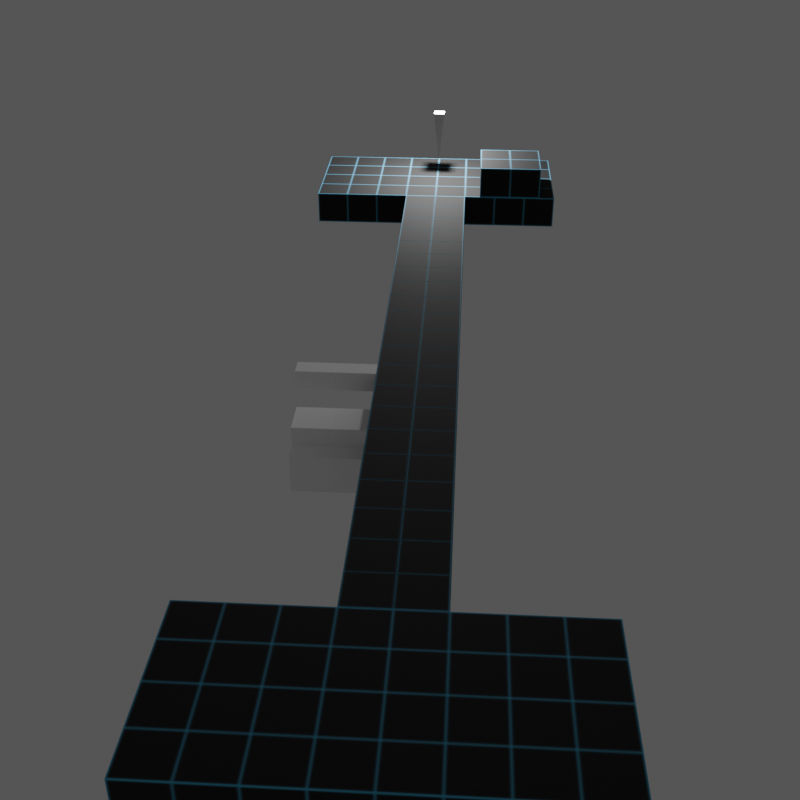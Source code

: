 # Source: sneaking_no_weapon_9.blend  (saved by Blender 4.1.24; exported with 4.5.12 LTS)
import bpy
from mathutils import Matrix  # noqa: F401  (used for matrix-valued properties, if any)

bpy.ops.wm.read_factory_settings(use_empty=True)
scene = bpy.context.scene
scene.name = 'Scene'

# ---- collections
col_collection = bpy.data.collections.new('Collection'); scene.collection.children.link(col_collection)
col_target = bpy.data.collections.new('target'); scene.collection.children.link(col_target)
col_stairs = bpy.data.collections.new('stairs'); scene.collection.children.link(col_stairs)

# ---- materials (node trees are filled in below, after node groups)
mat_floor = bpy.data.materials.new('floor')
mat_floor.diffuse_color = (0.5882, 0.5882, 0.5882, 1.0)
mat_floor.roughness = 0.8586
mat_floor.specular_intensity = 1.0
mat_floor.metallic = 1.0
mat_clay = bpy.data.materials.new('clay')
mat_clay.alpha_threshold = 0.0
mat_clay.use_transparent_shadow = False
mat_clay.roughness = 0.5
mat_clay.line_color = (0.0, 0.0, 0.0, 1.0)

# ---- material node trees
mat_floor.use_nodes = True; mat_floor.node_tree.nodes.clear()
_N = mat_floor.node_tree.nodes; _L = mat_floor.node_tree.links
n0 = _N.new('ShaderNodeMix'); n0.name = 'Mix'; n0.location = (-575, 379)
n0.data_type = 'RGBA'
n0.clamp_factor = False
n0.inputs[6].default_value = (0.0, 0.0, 0.0, 1.0)
n0.inputs[7].default_value = (0.08438, 0.402, 0.624, 1.0)
n1 = _N.new('ShaderNodeBsdfPrincipled'); n1.name = 'Principled BSDF'; n1.location = (-280, 439)
n1.distribution = 'GGX'
n1.subsurface_method = 'RANDOM_WALK_SKIN'
n1.inputs[2].default_value = 0.8586
n1.inputs[3].default_value = 1.45
n1.inputs[13].default_value = 1.0
n1.inputs[27].default_value = (0.0, 0.0, 0.0, 1.0)
n1.inputs[28].default_value = 1.0
n2 = _N.new('ShaderNodeValToRGB'); n2.name = 'ColorRamp'; n2.location = (-857, 398)
while len(n2.color_ramp.elements) > 1: n2.color_ramp.elements.remove(n2.color_ramp.elements[-1])
n2.color_ramp.elements[0].position = 0.8318; n2.color_ramp.elements[0].color = (1.0, 1.0, 1.0, 1.0)
_e = n2.color_ramp.elements.new(1.0); _e.color = (0.0, 0.0, 0.0, 1.0)
n3 = _N.new('ShaderNodeBevel'); n3.name = 'Bevel'; n3.location = (-1320, 508)
n3.samples = 100
n3.inputs[0].default_value = 0.1
n4 = _N.new('ShaderNodeVectorMath'); n4.name = 'Vector Math'; n4.location = (-1070, 396)
n4.operation = 'DOT_PRODUCT'
n5 = _N.new('ShaderNodeOutputMaterial'); n5.name = 'Material Output'; n5.location = (10, 439)
n6 = _N.new('ShaderNodeNewGeometry'); n6.name = 'Geometry'; n6.location = (-1331, 343)
n7 = _N.new('ShaderNodeEmission'); n7.name = 'Emission'; n7.location = (-447, 81)
_L.new(n1.outputs[0], n5.inputs[0])
_L.new(n3.outputs[0], n4.inputs[0])
_L.new(n6.outputs[1], n4.inputs[1])
_L.new(n4.outputs[1], n2.inputs[0])
_L.new(n2.outputs[0], n0.inputs[0])
_L.new(n0.outputs[2], n1.inputs[0])
n5.is_active_output = True
mat_clay.use_nodes = True; mat_clay.node_tree.nodes.clear()
_N = mat_clay.node_tree.nodes; _L = mat_clay.node_tree.links
n0 = _N.new('ShaderNodeOutputMaterial'); n0.name = 'Material Output'; n0.location = (300, 300)
n1 = _N.new('ShaderNodeBsdfPrincipled'); n1.name = 'Principled BSDF'; n1.location = (10, 300)
n1.inputs[0].default_value = (1.0, 1.0, 1.0, 1.0)
n1.inputs[2].default_value = 1.0
n1.inputs[3].default_value = 1.45
_L.new(n1.outputs[0], n0.inputs[0])
n0.is_active_output = True

# ---- world
world_world = bpy.data.worlds.new('World'); scene.world = world_world
world_world.use_nodes = True; world_world.node_tree.nodes.clear()
_N = world_world.node_tree.nodes; _L = world_world.node_tree.links
n0 = _N.new('ShaderNodeOutputWorld'); n0.name = 'World Output'; n0.location = (300, 300)
n1 = _N.new('ShaderNodeBackground'); n1.name = 'Background'; n1.location = (10, 300)
n1.inputs[0].default_value = (0.09578, 0.09578, 0.09578, 1.0)
_L.new(n1.outputs[0], n0.inputs[0])
n0.is_active_output = True
world_world.color = (0.05088, 0.05088, 0.05088)
world_world.use_sun_shadow = False
world_world.sun_shadow_jitter_overblur = 0.0

# ---- cameras
cam_camera = bpy.data.cameras.new('Camera')
cam_camera.clip_end = 100.0
cam_camera.ortho_scale = 7.314

# ---- lights
light_light = bpy.data.lights.new('Light', 'POINT')
light_light.transmission_factor = 0.0
light_light.energy = 2500.0
light_light.shadow_soft_size = 0.1
light_light.shadow_maximum_resolution = 0.006
light_light.use_absolute_resolution = True

# ---- meshes
me_cube_048 = bpy.data.meshes.new('Cube.048')
me_cube_048.from_pydata([(0.5, 0.5, 0.5), (0.5, 0.5, -0.5), (0.5, -0.5, 0.5), (0.5, -0.5, -0.5), (-0.5, 0.5, 0.5), (-0.5, 0.5, -0.5), (-0.5, -0.5, 0.5), (-0.5, -0.5, -0.5)], [], [(0, 4, 6, 2), (3, 2, 6, 7), (7, 6, 4, 5), (5, 1, 3, 7), (1, 0, 2, 3), (5, 4, 0, 1)])
_uv = me_cube_048.uv_layers.new(name='UVMap')
_uv.uv.foreach_set('vector', [0.625, 0.5, 0.875, 0.5, 0.875, 0.75, 0.625, 0.75, 0.375, 0.75, 0.625, 0.75, 0.625, 1.0, 0.375, 1.0, 0.375, 0.0, 0.625, 0.0, 0.625, 0.25, 0.375, 0.25, 0.125, 0.5, 0.375, 0.5, 0.375, 0.75, 0.125, 0.75, 0.375, 0.5, 0.625, 0.5, 0.625, 0.75, 0.375, 0.75, 0.375, 0.25, 0.625, 0.25, 0.625, 0.5, 0.375, 0.5])
me_cube_048.materials.append(mat_floor)
me_cube_048.use_mirror_vertex_groups = False
me_cube_048.update()
me_cube_007 = bpy.data.meshes.new('Cube.007')
me_cube_007.from_pydata([(0.5, 0.5, 0.5), (0.5, 0.5, -0.5), (0.5, -0.5, 0.5), (0.5, -0.5, -0.5), (-0.5, 0.5, 0.5), (-0.5, 0.5, -0.5), (-0.5, -0.5, 0.5), (-0.5, -0.5, -0.5)], [], [(0, 4, 6, 2), (3, 2, 6, 7), (7, 6, 4, 5), (5, 1, 3, 7), (1, 0, 2, 3), (5, 4, 0, 1)])
_uv = me_cube_007.uv_layers.new(name='UVMap')
_uv.uv.foreach_set('vector', [0.625, 0.5, 0.875, 0.5, 0.875, 0.75, 0.625, 0.75, 0.375, 0.75, 0.625, 0.75, 0.625, 1.0, 0.375, 1.0, 0.375, 0.0, 0.625, 0.0, 0.625, 0.25, 0.375, 0.25, 0.125, 0.5, 0.375, 0.5, 0.375, 0.75, 0.125, 0.75, 0.375, 0.5, 0.625, 0.5, 0.625, 0.75, 0.375, 0.75, 0.375, 0.25, 0.625, 0.25, 0.625, 0.5, 0.375, 0.5])
me_cube_007.materials.append(mat_floor)
me_cube_007.use_mirror_vertex_groups = False
me_cube_007.update()
me_cube_009 = bpy.data.meshes.new('Cube.009')
me_cube_009.from_pydata([(0.5, 0.5, 0.5), (0.5, 0.5, -0.5), (0.5, -0.5, 0.5), (0.5, -0.5, -0.5), (-0.5, 0.5, 0.5), (-0.5, 0.5, -0.5), (-0.5, -0.5, 0.5), (-0.5, -0.5, -0.5)], [], [(0, 4, 6, 2), (3, 2, 6, 7), (7, 6, 4, 5), (5, 1, 3, 7), (1, 0, 2, 3), (5, 4, 0, 1)])
_uv = me_cube_009.uv_layers.new(name='UVMap')
_uv.uv.foreach_set('vector', [0.625, 0.5, 0.875, 0.5, 0.875, 0.75, 0.625, 0.75, 0.375, 0.75, 0.625, 0.75, 0.625, 1.0, 0.375, 1.0, 0.375, 0.0, 0.625, 0.0, 0.625, 0.25, 0.375, 0.25, 0.125, 0.5, 0.375, 0.5, 0.375, 0.75, 0.125, 0.75, 0.375, 0.5, 0.625, 0.5, 0.625, 0.75, 0.375, 0.75, 0.375, 0.25, 0.625, 0.25, 0.625, 0.5, 0.375, 0.5])
me_cube_009.materials.append(mat_floor)
me_cube_009.use_mirror_vertex_groups = False
me_cube_009.update()
me_cube_010 = bpy.data.meshes.new('Cube.010')
me_cube_010.from_pydata([(0.5, 0.5, 0.5), (0.5, 0.5, -0.5), (0.5, -0.5, 0.5), (0.5, -0.5, -0.5), (-0.5, 0.5, 0.5), (-0.5, 0.5, -0.5), (-0.5, -0.5, 0.5), (-0.5, -0.5, -0.5)], [], [(0, 4, 6, 2), (3, 2, 6, 7), (7, 6, 4, 5), (5, 1, 3, 7), (1, 0, 2, 3), (5, 4, 0, 1)])
_uv = me_cube_010.uv_layers.new(name='UVMap')
_uv.uv.foreach_set('vector', [0.625, 0.5, 0.875, 0.5, 0.875, 0.75, 0.625, 0.75, 0.375, 0.75, 0.625, 0.75, 0.625, 1.0, 0.375, 1.0, 0.375, 0.0, 0.625, 0.0, 0.625, 0.25, 0.375, 0.25, 0.125, 0.5, 0.375, 0.5, 0.375, 0.75, 0.125, 0.75, 0.375, 0.5, 0.625, 0.5, 0.625, 0.75, 0.375, 0.75, 0.375, 0.25, 0.625, 0.25, 0.625, 0.5, 0.375, 0.5])
me_cube_010.materials.append(mat_floor)
me_cube_010.use_mirror_vertex_groups = False
me_cube_010.update()
me_cone = bpy.data.meshes.new('Cone')
me_cone.from_pydata([(1.222e-07, 0.125, 0.375), (-0.125, 0.0, 0.375), (1.222e-07, -0.125, 0.375), (0.125, 0.0, 0.375), (-1.222e-07, 0.0, -0.375)], [], [(0, 4, 1), (1, 4, 2), (0, 1, 2, 3), (2, 4, 3), (3, 4, 0)])
_uv = me_cone.uv_layers.new(name='UVMap')
_uv.uv.foreach_set('vector', [0.25, 0.49, 0.25, 0.25, 0.49, 0.25, 0.49, 0.25, 0.25, 0.25, 0.25, 0.01, 0.75, 0.49, 0.99, 0.25, 0.75, 0.01, 0.51, 0.25, 0.25, 0.01, 0.25, 0.25, 0.01, 0.25, 0.01, 0.25, 0.25, 0.25, 0.25, 0.49])
me_cone.update()
me_cube_054 = bpy.data.meshes.new('Cube.054')
me_cube_054.from_pydata([(0.25, 0.5, 0.25), (0.25, 0.5, -0.25), (0.25, -0.5, 0.25), (0.25, -0.5, -0.25), (-0.25, 0.5, 0.25), (-0.25, 0.5, -0.25), (-0.25, -0.5, 0.25), (-0.25, -0.5, -0.25)], [], [(0, 4, 6, 2), (3, 2, 6, 7), (7, 6, 4, 5), (5, 1, 3, 7), (1, 0, 2, 3), (5, 4, 0, 1)])
_uv = me_cube_054.uv_layers.new(name='UVMap')
_uv.uv.foreach_set('vector', [0.625, 0.5, 0.875, 0.5, 0.875, 0.75, 0.625, 0.75, 0.375, 0.75, 0.625, 0.75, 0.625, 1.0, 0.375, 1.0, 0.375, 0.0, 0.625, 0.0, 0.625, 0.25, 0.375, 0.25, 0.125, 0.5, 0.375, 0.5, 0.375, 0.75, 0.125, 0.75, 0.375, 0.5, 0.625, 0.5, 0.625, 0.75, 0.375, 0.75, 0.375, 0.25, 0.625, 0.25, 0.625, 0.5, 0.375, 0.5])
me_cube_054.materials.append(mat_clay)
me_cube_054.use_mirror_vertex_groups = False
me_cube_054.update()
me_cube_057 = bpy.data.meshes.new('Cube.057')
me_cube_057.from_pydata([(0.5, 0.5, 0.5), (0.5, 0.5, -0.5), (0.5, -0.5, 0.5), (0.5, -0.5, -0.5), (-0.5, 0.5, 0.5), (-0.5, 0.5, -0.5), (-0.5, -0.5, 0.5), (-0.5, -0.5, -0.5)], [], [(0, 4, 6, 2), (3, 2, 6, 7), (7, 6, 4, 5), (5, 1, 3, 7), (1, 0, 2, 3), (5, 4, 0, 1)])
_uv = me_cube_057.uv_layers.new(name='UVMap')
_uv.uv.foreach_set('vector', [0.625, 0.5, 0.875, 0.5, 0.875, 0.75, 0.625, 0.75, 0.375, 0.75, 0.625, 0.75, 0.625, 1.0, 0.375, 1.0, 0.375, 0.0, 0.625, 0.0, 0.625, 0.25, 0.375, 0.25, 0.125, 0.5, 0.375, 0.5, 0.375, 0.75, 0.125, 0.75, 0.375, 0.5, 0.625, 0.5, 0.625, 0.75, 0.375, 0.75, 0.375, 0.25, 0.625, 0.25, 0.625, 0.5, 0.375, 0.5])
me_cube_057.materials.append(mat_clay)
me_cube_057.use_mirror_vertex_groups = False
me_cube_057.update()
me_cube_058 = bpy.data.meshes.new('Cube.058')
me_cube_058.from_pydata([(0.5, 0.5, 0.5), (0.5, 0.5, -0.5), (0.5, -0.5, 0.5), (0.5, -0.5, -0.5), (-0.5, 0.5, 0.5), (-0.5, 0.5, -0.5), (-0.5, -0.5, 0.5), (-0.5, -0.5, -0.5)], [], [(0, 4, 6, 2), (3, 2, 6, 7), (7, 6, 4, 5), (5, 1, 3, 7), (1, 0, 2, 3), (5, 4, 0, 1)])
_uv = me_cube_058.uv_layers.new(name='UVMap')
_uv.uv.foreach_set('vector', [0.625, 0.5, 0.875, 0.5, 0.875, 0.75, 0.625, 0.75, 0.375, 0.75, 0.625, 0.75, 0.625, 1.0, 0.375, 1.0, 0.375, 0.0, 0.625, 0.0, 0.625, 0.25, 0.375, 0.25, 0.125, 0.5, 0.375, 0.5, 0.375, 0.75, 0.125, 0.75, 0.375, 0.5, 0.625, 0.5, 0.625, 0.75, 0.375, 0.75, 0.375, 0.25, 0.625, 0.25, 0.625, 0.5, 0.375, 0.5])
me_cube_058.materials.append(mat_clay)
me_cube_058.use_mirror_vertex_groups = False
me_cube_058.update()

# ---- objects
ob_camera = bpy.data.objects.new('Camera', cam_camera)
ob_cube_011 = bpy.data.objects.new('Cube.011', me_cube_048)
ob_cube_007 = bpy.data.objects.new('Cube.007', me_cube_007)
ob_cube_001 = bpy.data.objects.new('Cube.001', me_cube_009)
ob_cube_002 = bpy.data.objects.new('Cube.002', me_cube_010)
ob_light = bpy.data.objects.new('Light', light_light)
ob_cone = bpy.data.objects.new('Cone', me_cone)
ob_cube_016 = bpy.data.objects.new('Cube.016', me_cube_054)
ob_cube_018 = bpy.data.objects.new('Cube.018', me_cube_057)
ob_cube_019 = bpy.data.objects.new('Cube.019', me_cube_058)

# ---- transforms, parenting, visibility, modifiers, constraints
ob_camera.location = (1.558, -39.5, 13.61)
ob_camera.rotation_euler = (1.04, 5.523e-07, 0.06283)
ob_camera.scale = (1.0, 1.0, 1.0)
ob_camera.lock_rotations_4d = False
ob_camera.empty_display_type = 'ARROWS'
ob_camera.color = (0.0, 0.0, 0.0, 0.0)
ob_camera.display_type = 'WIRE'
ob_camera.lineart.crease_threshold = 0.0
ob_cube_011.location = (0.0, -4.0, 0.0)
ob_cube_011.rotation_euler = (0.0, -0.0, -1.571)
ob_cube_011.lock_rotations_4d = False
ob_cube_011.empty_display_type = 'ARROWS'
ob_cube_011.lineart.crease_threshold = 0.0
_m = ob_cube_011.modifiers.new('Bevel', 'BEVEL')
_m.width = 0.01
_m.width_pct = 0.01
_m.segments = 4
_m = ob_cube_011.modifiers.new('Array', 'ARRAY')
_m.count = 21
_m = ob_cube_011.modifiers.new('Array.001', 'ARRAY')
_m.relative_offset_displace = (0.0, 1.0, 0.0)
ob_cube_007.location = (2.5, -2.0, 1.0)
ob_cube_007.rotation_euler = (0.0, -0.0, -1.571)
ob_cube_007.lock_rotations_4d = False
ob_cube_007.empty_display_type = 'ARROWS'
ob_cube_007.lineart.crease_threshold = 0.0
_m = ob_cube_007.modifiers.new('Array', 'ARRAY')
_m = ob_cube_007.modifiers.new('Array.001', 'ARRAY')
_m.relative_offset_displace = (0.0, 1.0, 0.0)
ob_cube_001.location = (-3.0, 0.0, 0.0)
ob_cube_001.rotation_euler = (0.0, -0.0, -1.571)
ob_cube_001.lock_rotations_4d = False
ob_cube_001.empty_display_type = 'ARROWS'
ob_cube_001.lineart.crease_threshold = 0.0
_m = ob_cube_001.modifiers.new('Array', 'ARRAY')
_m.count = 4
_m = ob_cube_001.modifiers.new('Array.001', 'ARRAY')
_m.count = 8
_m.relative_offset_displace = (0.0, 1.0, 0.0)
ob_cube_002.location = (-3.0, -25.0, 0.0)
ob_cube_002.rotation_euler = (0.0, -0.0, -1.571)
ob_cube_002.lock_rotations_4d = False
ob_cube_002.empty_display_type = 'ARROWS'
ob_cube_002.lineart.crease_threshold = 0.0
_m = ob_cube_002.modifiers.new('Array', 'ARRAY')
_m.count = 4
_m = ob_cube_002.modifiers.new('Array.001', 'ARRAY')
_m.count = 8
_m.relative_offset_displace = (0.0, 1.0, 0.0)
ob_light.location = (0.5, -0.5, 3.5)
ob_light.rotation_euler = (0.6503, 0.05522, 1.866)
ob_light.lock_rotations_4d = False
ob_light.empty_display_type = 'ARROWS'
ob_light.color = (0.0, 0.0, 0.0, 0.0)
ob_light.lineart.crease_threshold = 0.0
ob_cone.location = (0.5, -0.5, 1.625)
ob_cone.rotation_euler = (0.0, 0.0, 0.7455)
ob_cone.scale = (2.0, 2.0, 2.333)
ob_cube_016.location = (-2.0, -15.75, 0.25)
ob_cube_016.rotation_euler = (0.0, -0.0, -1.571)
ob_cube_016.lock_rotations_4d = False
ob_cube_016.empty_display_type = 'ARROWS'
ob_cube_016.lineart.crease_threshold = 0.0
_m = ob_cube_016.modifiers.new('Bevel', 'BEVEL')
_m.width = 0.01
_m.width_pct = 0.01
_m = ob_cube_016.modifiers.new('Array.001', 'ARRAY')
_m.relative_offset_displace = (0.0, 1.0, 0.0)
ob_cube_018.location = (-2.0, -16.5, -1.0)
ob_cube_018.rotation_euler = (0.0, -0.0, -1.571)
ob_cube_018.lock_rotations_4d = False
ob_cube_018.empty_display_type = 'ARROWS'
ob_cube_018.lineart.crease_threshold = 0.0
_m = ob_cube_018.modifiers.new('Bevel', 'BEVEL')
_m.width = 0.01
_m.width_pct = 0.01
_m = ob_cube_018.modifiers.new('Array', 'ARRAY')
_m.count = 1
_m = ob_cube_018.modifiers.new('Array.001', 'ARRAY')
_m.relative_offset_displace = (0.0, 1.0, 0.0)
ob_cube_019.location = (-2.0, -17.0, -1.5)
ob_cube_019.rotation_euler = (0.0, -0.0, -1.571)
ob_cube_019.lock_rotations_4d = False
ob_cube_019.empty_display_type = 'ARROWS'
ob_cube_019.lineart.crease_threshold = 0.0
_m = ob_cube_019.modifiers.new('Bevel', 'BEVEL')
_m.width = 0.01
_m.width_pct = 0.01
_m = ob_cube_019.modifiers.new('Array', 'ARRAY')
_m.count = 1
_m = ob_cube_019.modifiers.new('Array.001', 'ARRAY')
_m.relative_offset_displace = (0.0, 1.0, 0.0)

# ---- collection membership
col_collection.objects.link(ob_camera)
col_collection.objects.link(ob_cube_011)
col_collection.objects.link(ob_cube_007)
col_collection.objects.link(ob_cube_001)
col_collection.objects.link(ob_cube_002)
col_target.objects.link(ob_light)
col_target.objects.link(ob_cone)
col_stairs.objects.link(ob_cube_016)
col_stairs.objects.link(ob_cube_018)
col_stairs.objects.link(ob_cube_019)

# ---- scene / render settings (as saved in the file)
scene.camera = ob_camera
scene.frame_start = 1; scene.frame_end = 60; scene.frame_set(8)
scene.render.engine = 'CYCLES'
scene.render.resolution_y = 1920
scene.cycles.samples = 128
scene.cycles.sampling_pattern = 'TABULATED_SOBOL'
scene.eevee.ray_tracing_options.trace_max_roughness = 0.0
bpy.context.view_layer.update()
